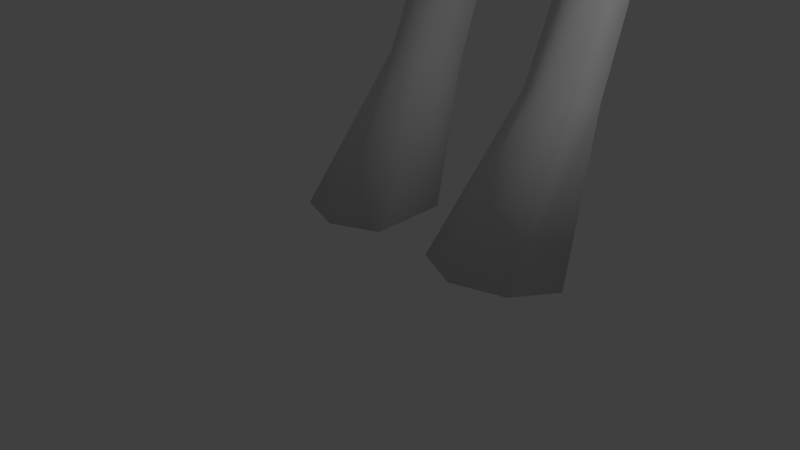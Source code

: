 # Source: monster3.blend  (saved by Blender 2.70.0; exported with 4.5.12 LTS)
import bpy
from mathutils import Matrix  # noqa: F401  (used for matrix-valued properties, if any)

bpy.ops.wm.read_factory_settings(use_empty=True)
scene = bpy.context.scene
scene.name = 'Scene'

# ---- collections
col_collection_1 = bpy.data.collections.new('Collection 1'); scene.collection.children.link(col_collection_1)

# ---- materials (node trees are filled in below, after node groups)
mat_material = bpy.data.materials.new('Material')
mat_material.alpha_threshold = 0.0
mat_material.use_transparent_shadow = False
mat_material.roughness = 0.5
mat_material.line_color = (0.0, 0.0, 0.0, 1.0)

# ---- material node trees

# ---- world
world_world = bpy.data.worlds.new('World'); scene.world = world_world
world_world.color = (0.05088, 0.05088, 0.05088)
world_world.use_sun_shadow = False
world_world.sun_shadow_jitter_overblur = 0.0
world_world.cycles.sampling_method = 'MANUAL'
world_world.cycles.sample_map_resolution = 256

# ---- cameras
cam_camera = bpy.data.cameras.new('Camera')
cam_camera.clip_end = 100.0
cam_camera.lens = 35.0
cam_camera.sensor_width = 32.0
cam_camera.sensor_height = 18.0
cam_camera.ortho_scale = 7.314
cam_camera.dof.focus_distance = 0.0
cam_camera.dof.aperture_fstop = 128.0

# ---- lights
light_lamp = bpy.data.lights.new('Lamp', 'POINT')
light_lamp.transmission_factor = 0.0
light_lamp.cutoff_distance = 30.0
light_lamp.energy = 100.0
light_lamp.shadow_buffer_clip_start = 1.001
light_lamp.shadow_soft_size = 0.1
light_lamp.shadow_maximum_resolution = 0.006
light_lamp.use_absolute_resolution = True
light_lamp.cycles.use_multiple_importance_sampling = False

# ---- meshes
me_cube = bpy.data.meshes.new('Cube')
me_cube.from_pydata([(0.0, -1.747, 20.54), (0.0, -1.704, 20.83), (0.0, -1.474, 21.15), (0.0, -1.215, 21.28), (0.1904, -1.46, 20.44), (0.523, -1.286, 20.55), (0.466, -1.237, 20.83), (0.0, -0.95, 21.3), (0.0, -0.5203, 21.57), (0.5274, 0.07789, 21.56), (1.244, 0.4686, 21.1), (1.33, 0.2312, 20.68), (1.316, -0.1726, 20.41), (0.3016, -1.531, 20.17), (0.5145, -1.344, 20.22), (0.7316, -0.9938, 20.27), (0.926, -0.3928, 20.39), (0.0, -1.557, 20.22), (0.0, -1.558, 20.44), (0.2977, -1.355, 20.86), (0.2111, -1.084, 21.07), (0.0, 0.2437, 21.89), (0.7067, 0.2922, 21.67), (1.431, 0.7853, 20.94), (1.088, -0.4984, 19.84), (0.6378, -0.9817, 19.72), (0.3413, -1.376, 19.76), (0.0, -1.48, 19.75), (0.9537, -0.1018, 21.08), (0.6074, -0.2735, 21.21), (0.4602, -0.4592, 21.05), (0.8505, -0.2296, 20.95), (0.7702, -0.7426, 20.18), (0.5694, -1.226, 20.14), (0.0, -1.466, 20.11), (0.0, -1.485, 19.52), (1.529, 0.5833, 20.52), (1.542, 0.4563, 20.28), (1.729, 0.242, 19.78), (1.308, -0.2433, 19.4), (1.112, -0.4777, 19.03), (0.6106, -0.9654, 19.37), (0.1162, -1.44, 21.14), (0.1785, -1.659, 20.83), (0.5464, -1.271, 19.76), (0.3331, -1.394, 20.12), (1.072, -0.3277, 20.37), (0.7814, -0.5707, 19.85), (0.8843, -0.2475, 20.8), (0.3553, -0.7011, 21.01), (0.4987, -0.2869, 21.34), (0.5546, -1.355, 20.58), (0.2639, -1.594, 20.51), (0.193, -1.722, 20.55), (0.2784, -1.568, 20.79), (0.5404, -1.328, 20.82), (0.5352, -1.417, 20.4), (0.7706, -1.017, 20.56), (0.799, -0.7803, 20.72), (0.4656, -1.039, 20.85), (0.6498, -0.3509, 20.96), (0.6333, -0.5051, 20.83), (1.092, 0.07309, 21.06), (1.163, 0.3572, 21.22), (0.8922, 0.05451, 21.31), (0.8824, 0.2496, 21.49), (0.8297, -0.1549, 21.19), (1.208, 0.268, 20.86), (1.448, 0.5375, 20.79), (1.134, -0.1119, 20.58), (0.5998, -1.138, 20.65), (0.0, 1.157, 22.0), (0.0, 2.074, 20.97), (0.0, 1.663, 21.39), (0.0, 2.164, 20.57), (0.0, -0.8598, 18.87), (0.5953, -0.1967, 21.59), (0.8753, 0.4385, 21.43), (1.446, 0.6486, 21.67), (1.975, 0.9644, 21.53), (1.453, 1.003, 21.53), (0.8721, 0.6287, 21.42), (1.601, 0.8789, 21.12), (1.044, 0.6833, 21.19), (1.451, 0.9671, 21.52), (0.8933, 0.6221, 21.39), (0.9894, 0.4308, 21.25), (0.549, 0.573, 21.67), (0.8714, 1.448, 21.12), (0.6032, 1.278, 21.47), (0.7735, 1.641, 20.68), (1.23, 1.243, 20.49), (1.212, 1.459, 20.01), (0.8213, -0.4978, 20.21), (0.7169, -0.7723, 20.12), (0.4105, -1.258, 20.32), (0.9415, 1.704, 19.42), (1.11, 1.225, 19.04), (1.498, 1.143, 19.67), (1.377, 0.1341, 19.5), (1.139, 0.4549, 18.98), (0.4822, -0.6942, 18.8), (0.5314, -0.1581, 18.67), (0.9256, 0.08651, 18.92), (0.0, -0.5254, 18.48), (0.5752, -0.4475, 21.43), (0.8505, -0.2134, 21.41), (0.8437, -0.05467, 21.54), (0.7581, -0.3031, 21.79), (0.7541, -0.4379, 21.75), (0.9142, -0.3457, 21.72), (0.9042, -0.2505, 21.76), (0.0, -0.72, 20.43), (0.0, 0.08299, 20.5), (0.0, 0.09355, 20.42), (0.0, -0.08512, 20.18), (0.0, -0.717, 20.01), (0.7169, -0.7482, 20.38), (0.5572, -1.011, 20.36), (0.5572, -1.012, 20.1), (0.4105, -1.257, 20.06), (0.4307, -1.406, 20.26), (0.4307, -1.406, 20.0), (0.5992, -1.23, 20.01), (0.5773, -1.151, 20.3), (0.737, -0.9152, 20.32), (0.737, -0.9217, 20.06), (0.8415, -0.6471, 20.15), (0.8433, -0.5982, 20.4), (0.2068, -1.512, 20.25), (0.2068, -1.518, 20.0), (0.0, -1.54, 20.25), (0.0, -1.54, 19.99), (0.4307, -1.406, 20.26), (0.4307, -1.406, 20.0), (0.5992, -1.23, 20.01), (0.5773, -1.151, 20.3), (0.737, -0.9152, 20.32), (0.737, -0.9217, 20.06), (0.8415, -0.6471, 20.15), (0.8433, -0.5982, 20.4), (0.2068, -1.512, 20.25), (0.2068, -1.518, 20.0), (0.0, -1.54, 20.25), (0.0, -1.54, 19.99), (0.8232, -0.4383, 20.46), (0.1866, -1.369, 20.31), (0.1866, -1.369, 20.06), (0.0, -1.387, 20.31), (0.0, -1.391, 20.05), (0.4105, -1.258, 20.32), (0.4105, -1.257, 20.06), (0.5572, -1.012, 20.1), (0.5572, -1.011, 20.36), (0.7169, -0.7482, 20.38), (0.7169, -0.7723, 20.12), (0.8213, -0.4978, 20.21), (0.8232, -0.4383, 20.46), (0.1866, -1.369, 20.31), (0.1866, -1.369, 20.06), (0.0, -1.387, 20.31), (0.0, -1.391, 20.05), (1.342, 1.481, 12.41), (1.854, 0.5569, 16.04), (2.943, 1.834, 17.5), (2.353, 0.8572, 16.69), (1.774, 1.741, 14.68), (6.777, 1.886, 16.33), (5.655, 1.888, 16.6), (4.855, 1.723, 16.76), (4.476, 1.084, 15.57), (2.566, 1.144, 15.7), (1.151, 0.1606, 14.88), (1.179, -0.07897, 15.65), (4.501, 1.042, 16.4), (0.0, -0.2414, 14.31), (3.36, 1.123, 16.42), (1.454, 3.049, 9.812), (0.0, 1.298, 9.05), (0.8858, 0.6824, 10.53), (1.233, 0.7481, 11.8), (0.8402, 0.7468, 12.32), (8.086, 1.678, 16.56), (9.027, 1.678, 16.52), (10.29, 1.603, 16.32), (10.3, 1.687, 15.46), (9.116, 1.663, 15.28), (8.294, 1.801, 15.26), (6.855, 1.964, 15.45), (5.722, 2.013, 15.28), (4.534, 1.79, 15.15), (2.395, 1.735, 15.41), (3.936, 1.685, 16.93), (2.21, 1.694, 17.59), (1.771, 0.7711, 16.85), (1.279, 0.2835, 16.39), (0.6803, 0.1764, 16.24), (5.565, 1.135, 15.68), (5.528, 1.064, 16.24), (6.791, 1.499, 16.08), (6.842, 1.499, 15.79), (6.456, 1.886, 16.35), (6.589, 1.983, 15.45), (6.47, 1.499, 16.1), (6.498, 1.499, 15.78), (8.013, 1.146, 16.25), (8.075, 1.045, 15.72), (9.036, 1.144, 16.18), (9.096, 1.115, 15.76), (10.25, 1.334, 16.07), (10.26, 1.334, 15.75), (0.0, 0.4239, 12.35), (0.0, -0.3751, 15.55), (0.0, -0.08006, 16.05), (2.704, 2.804, 15.6), (2.265, 2.609, 14.67), (1.711, 2.193, 12.63), (0.0, 0.4599, 11.65), (1.918, 1.295, 12.01), (4.984, 2.927, 15.5), (2.28, 2.205, 12.07), (1.863, 1.174, 10.74), (1.85, 1.47, 17.74), (1.261, 0.8925, 17.3), (0.9248, 0.5916, 16.94), (0.5276, 0.3898, 16.92), (0.0, 0.0333, 16.6), (1.51, 1.347, 18.52), (1.488, 0.7899, 18.16), (1.171, 0.4188, 18.0), (0.7307, 0.04226, 17.76), (0.0, -0.3362, 17.17), (0.0, 2.956, 19.76), (1.102, 2.282, 18.64), (2.317, 2.726, 17.52), (1.389, 3.473, 17.93), (0.0, 3.807, 18.61), (1.658, 2.389, 18.04), (0.9782, 2.899, 18.55), (3.057, 2.897, 17.24), (2.509, 3.345, 16.42), (5.71, 2.659, 15.68), (5.769, 2.645, 16.21), (4.044, 2.712, 16.75), (1.894, 3.941, 16.54), (4.934, 2.677, 16.38), (1.905, 3.144, 14.69), (0.8662, 4.22, 16.92), (0.0, 4.323, 17.12), (1.24, 3.836, 15.0), (0.4525, 4.18, 14.83), (0.0, 4.237, 14.84), (1.372, 3.0, 12.38), (0.8027, 3.381, 12.39), (0.25, 3.495, 12.38), (0.0, 3.513, 12.44), (6.452, 2.217, 16.09), (6.507, 2.241, 15.74), (6.791, 2.136, 16.09), (6.826, 2.19, 15.69), (8.142, 2.131, 16.11), (8.225, 2.133, 15.68), (10.26, 2.277, 15.62), (10.24, 2.206, 16.05), (9.085, 1.955, 15.58), (8.956, 2.01, 16.14), (1.723, 3.023, 11.8), (0.8454, 3.423, 11.66), (0.2277, 3.465, 11.72), (0.0, 3.474, 11.73), (0.0, 0.3911, 10.65), (2.186, 2.319, 10.76), (0.3586, 3.452, 9.47), (1.969, 2.326, 10.14), (1.698, 1.303, 10.1), (1.085, 0.9119, 9.842), (0.1476, 1.616, 9.169), (0.9562, 3.505, 9.373), (0.2084, 2.801, 9.232), (0.0, 2.931, 9.262), (0.0, 3.494, 9.526), (1.593, 3.33, 10.68), (1.065, 3.864, 10.7), (0.3002, 3.75, 10.82), (0.0, 3.776, 10.82), (0.0, 0.07275, 13.76), (0.9453, 0.4374, 13.95), (1.335, 1.616, 13.85), (0.0, 0.8727, 9.464), (0.3521, 1.099, 9.464), (2.167, 1.832, 8.722), (1.838, 1.118, 9.031), (1.146, 0.8393, 9.057), (0.1924, 1.271, 8.808), (0.2398, 2.649, 8.342), (1.031, 3.128, 8.384), (1.666, 2.887, 8.443), (2.021, 1.308, 8.181), (1.731, 0.8235, 8.341), (1.169, 0.6226, 8.394), (0.3698, 0.8948, 8.29), (0.2468, 1.945, 7.913), (1.043, 2.413, 7.761), (1.524, 2.186, 7.826), (1.729, 1.023, 7.188), (1.551, 0.7099, 7.292), (1.204, 0.5736, 7.328), (0.7418, 0.7431, 7.258), (0.7617, 1.394, 7.03), (1.125, 1.685, 6.935), (1.424, 1.544, 6.976), (1.798, 1.01, 6.572), (1.59, 0.7144, 6.518), (1.186, 0.5898, 6.487), (0.6942, 0.7564, 6.506), (0.6371, 1.377, 6.609), (1.095, 1.651, 6.661), (1.442, 1.521, 6.632), (1.964, 1.426, 5.968), (1.694, 1.109, 5.75), (1.167, 0.9803, 5.649), (0.5896, 1.165, 5.757), (0.5536, 1.834, 6.203), (1.048, 2.126, 6.407), (1.501, 1.99, 6.305), (1.7, 2.848, 4.628), (1.53, 2.674, 4.46), (1.198, 2.605, 4.384), (0.8913, 2.708, 4.471), (0.9103, 3.077, 4.816), (1.123, 3.237, 4.973), (1.408, 3.164, 4.895), (1.7, 3.006, 4.331), (1.53, 2.734, 4.232), (1.198, 2.644, 4.213), (0.8913, 2.772, 4.238), (0.9103, 3.591, 4.669), (1.123, 3.829, 4.77), (1.408, 3.71, 4.695), (1.793, 2.114, 1.938), (1.587, 1.822, 2.005), (1.187, 1.696, 2.026), (0.8169, 1.855, 1.978), (0.8398, 2.462, 1.829), (1.097, 2.733, 1.768), (1.441, 2.602, 1.793), (2.257, 0.9852, -0.02485), (1.875, 0.4272, -0.02485), (1.132, 0.1892, -0.02485), (0.4439, 0.4983, -0.02485), (0.4865, 1.664, -0.02486), (0.9638, 2.181, -0.02486), (1.603, 1.933, -0.02486), (1.699, 2.413, 13.85), (1.331, 3.076, 13.86), (1.003, 3.621, 14.02), (0.3569, 3.857, 14.05), (0.0, 3.895, 14.08), (0.6219, -0.1877, 21.12), (0.7539, -0.1431, 21.11), (0.64, -0.2217, 21.03), (0.7437, -0.1729, 21.03), (0.8731, -0.132, 21.07), (0.5204, -0.2775, 21.06), (11.25, 1.54, 16.98), (11.26, 1.624, 14.83), (11.21, 1.379, 16.34), (11.22, 1.379, 15.55), (11.22, 2.213, 15.52), (11.21, 2.143, 16.15), (13.02, 1.423, 17.33), (13.04, 1.506, 14.61), (12.32, 1.449, 16.52), (12.33, 1.449, 15.52), (13.85, 2.096, 15.11), (13.84, 2.025, 16.48), (10.76, 1.189, 17.09), (10.75, 0.8164, 16.76), (11.32, 1.483, 16.89), (11.24, 1.219, 16.53), (11.4, 0.532, 17.62), (11.39, 0.1595, 17.28), (11.96, 0.8258, 17.41), (11.88, 0.5617, 17.06)], [], [(3, 42, 20, 7), (1, 43, 42, 2), (6, 19, 54, 55), (53, 43, 1, 0), (6, 55, 51, 5), (21, 8, 9, 22), (67, 68, 23, 10), (12, 37, 36, 11), (24, 38, 37, 12), (25, 41, 39, 24), (38, 24, 39, 99), (26, 41, 25), (26, 27, 35, 41), (26, 45, 34, 27), (26, 44, 33, 45), (33, 44, 25, 32), (26, 25, 44), (32, 47, 46, 16), (25, 47, 32), (25, 24, 47), (24, 12, 46, 47), (7, 50, 9, 8), (50, 7, 20, 49), (19, 20, 42, 43), (53, 0, 18, 52), (52, 18, 4), (13, 4, 18, 17), (52, 4, 5, 51), (51, 55, 54, 52), (52, 54, 43, 53), (43, 54, 19), (60, 61, 48, 31), (29, 50, 49, 30), (11, 36, 68, 67), (14, 56, 13), (13, 56, 5, 4), (15, 57, 56, 14), (2, 42, 3), (30, 49, 61, 60), (10, 63, 62, 67), (64, 65, 107, 106), (29, 66, 64, 50), (28, 62, 64, 66), (62, 28, 31, 48), (62, 63, 65, 64), (46, 69, 48, 16), (67, 69, 12, 11), (19, 59, 49, 20), (49, 59, 58, 61), (16, 48, 61, 58), (62, 48, 69, 67), (69, 46, 12), (16, 58, 57, 15), (5, 56, 57, 70), (57, 58, 59, 70), (6, 59, 19), (6, 5, 70, 59), (80, 79, 82), (79, 80, 78), (77, 78, 80, 81), (81, 80, 82, 83), (79, 78, 84), (82, 79, 84), (83, 82, 84, 85), (77, 85, 84, 78), (83, 85, 77, 86), (63, 86, 77, 65), (63, 10, 83, 86), (77, 81, 87, 22), (22, 9, 65, 77), (22, 87, 71, 21), (81, 89, 71, 87), (83, 88, 89, 81), (72, 73, 89, 88), (89, 73, 71), (88, 90, 74, 72), (36, 91, 23, 68), (23, 88, 83, 10), (90, 88, 23, 91), (36, 37, 92, 91), (40, 39, 41), (41, 35, 75), (40, 102, 103, 39), (40, 41, 101, 102), (75, 104, 101, 41), (90, 91, 92, 74), (38, 98, 92, 37), (96, 74, 92, 98), (98, 38, 99, 100), (97, 96, 98, 100), (110, 111, 108, 109), (219, 190, 191, 214), (194, 193, 222, 223), (50, 64, 106, 105), (9, 50, 105, 76), (65, 9, 76, 107), (105, 106, 110, 109), (76, 105, 109, 108), (107, 76, 108, 111), (106, 107, 111, 110), (34, 45, 33, 116), (33, 32, 115, 116), (113, 114, 16), (32, 16, 114, 115), (16, 15, 112, 113), (15, 14, 17, 112), (14, 13, 17), (117, 94, 93, 145), (94, 117, 118, 119), (126, 125, 124, 123), (125, 126, 127, 128), (123, 124, 121, 122), (122, 121, 129, 130), (130, 129, 131, 132), (138, 137, 136, 135), (137, 138, 139, 140), (135, 136, 133, 134), (134, 133, 141, 142), (142, 141, 143, 144), (119, 118, 95, 120), (120, 95, 146, 147), (147, 146, 148, 149), (155, 154, 153, 152), (154, 155, 156, 157), (152, 153, 150, 151), (151, 150, 158, 159), (159, 158, 160, 161), (202, 204, 197, 189), (204, 200, 199, 203), (201, 168, 198, 203), (188, 200, 204, 202), (197, 204, 203, 198), (167, 201, 203, 199), (175, 172, 173, 212), (212, 173, 196, 213), (173, 163, 195, 196), (163, 165, 194, 195), (165, 164, 193, 194), (164, 165, 176, 192), (176, 174, 169, 192), (165, 163, 171, 176), (174, 176, 171, 170), (168, 169, 174, 198), (174, 170, 197, 198), (171, 191, 190, 170), (189, 197, 170, 190), (166, 191, 171, 172), (172, 171, 163, 173), (287, 286, 181, 162), (285, 211, 181, 286), (187, 206, 200, 188), (200, 206, 205, 199), (182, 167, 199, 205), (183, 182, 205, 207), (207, 205, 206, 208), (186, 208, 206, 187), (185, 210, 208, 186), (209, 207, 208, 210), (184, 183, 207, 209), (262, 263, 369, 368), (287, 353, 215, 166), (166, 215, 214, 191), (101, 104, 102), (39, 103, 100, 99), (224, 195, 194, 223), (225, 196, 195, 224), (213, 196, 225, 226), (223, 222, 227, 228), (224, 223, 228, 229), (225, 224, 229, 230), (226, 225, 230, 231), (230, 229, 103, 102), (229, 228, 100, 103), (231, 230, 102, 104), (228, 227, 97, 100), (97, 227, 233, 96), (96, 233, 232, 74), (222, 193, 234, 237), (222, 237, 233, 227), (235, 238, 237, 234), (236, 232, 238, 235), (232, 233, 237, 238), (192, 243, 239, 164), (169, 245, 243, 192), (169, 168, 242, 245), (240, 244, 234, 239), (214, 243, 245, 219), (240, 239, 243, 214), (164, 239, 234, 193), (241, 219, 245, 242), (235, 234, 244, 247), (236, 235, 247, 248), (215, 246, 240, 214), (244, 240, 246, 249), (247, 244, 249, 250), (248, 247, 250, 251), (353, 354, 246, 215), (355, 354, 252, 253), (356, 355, 253, 254), (357, 356, 254, 255), (241, 242, 256, 257), (257, 256, 258, 259), (259, 258, 260, 261), (260, 265, 264, 261), (183, 265, 260, 182), (182, 260, 258, 167), (201, 256, 242, 168), (167, 258, 256, 201), (186, 187, 261, 264), (202, 257, 259, 188), (219, 241, 189, 190), (187, 188, 259, 261), (189, 241, 257, 202), (184, 263, 265, 183), (185, 186, 264, 262), (263, 262, 264, 265), (180, 181, 211, 217), (180, 218, 162, 181), (218, 220, 216, 162), (220, 266, 252, 216), (253, 252, 266, 267), (254, 253, 267, 268), (255, 254, 268, 269), (249, 246, 354, 355), (250, 249, 355, 356), (283, 282, 277, 272), (273, 177, 281, 271), (221, 274, 273, 271), (179, 275, 274, 221), (288, 289, 179, 270), (179, 180, 217, 270), (179, 221, 218, 180), (221, 271, 220, 218), (266, 220, 271, 281), (267, 266, 281, 282), (268, 267, 282, 283), (269, 268, 283, 284), (275, 179, 289, 276), (276, 289, 288, 178), (178, 279, 278, 276), (279, 272, 277, 278), (280, 272, 279), (175, 285, 286, 172), (216, 252, 354, 353), (177, 273, 290, 296), (275, 276, 293, 292), (276, 278, 294, 293), (274, 275, 292, 291), (273, 274, 291, 290), (296, 290, 297, 303), (295, 296, 303, 302), (294, 295, 302, 301), (293, 294, 301, 300), (292, 293, 300, 299), (291, 292, 299, 298), (290, 291, 298, 297), (303, 297, 304, 310), (302, 303, 310, 309), (301, 302, 309, 308), (300, 301, 308, 307), (299, 300, 307, 306), (298, 299, 306, 305), (297, 298, 305, 304), (310, 304, 311, 317), (309, 310, 317, 316), (308, 309, 316, 315), (307, 308, 315, 314), (306, 307, 314, 313), (305, 306, 313, 312), (304, 305, 312, 311), (317, 311, 318, 324), (316, 317, 324, 323), (315, 316, 323, 322), (314, 315, 322, 321), (313, 314, 321, 320), (312, 313, 320, 319), (311, 312, 319, 318), (324, 318, 325, 331), (323, 324, 331, 330), (322, 323, 330, 329), (321, 322, 329, 328), (320, 321, 328, 327), (319, 320, 327, 326), (318, 319, 326, 325), (331, 325, 332, 338), (330, 331, 338, 337), (329, 330, 337, 336), (328, 329, 336, 335), (327, 328, 335, 334), (326, 327, 334, 333), (325, 326, 333, 332), (338, 332, 339, 345), (337, 338, 345, 344), (336, 337, 344, 343), (335, 336, 343, 342), (334, 335, 342, 341), (333, 334, 341, 340), (332, 333, 340, 339), (345, 339, 346, 352), (344, 345, 352, 351), (343, 344, 351, 350), (342, 343, 350, 349), (341, 342, 349, 348), (340, 341, 348, 347), (339, 340, 347, 346), (166, 172, 286, 287), (278, 277, 295, 294), (277, 177, 296, 295), (346, 347, 348, 352), (348, 349, 351, 352), (350, 351, 349), (162, 216, 353, 287), (282, 281, 177, 277), (284, 283, 272, 280), (251, 250, 356, 357), (28, 66, 359, 362), (66, 29, 358, 359), (30, 363, 358, 29), (30, 60, 360, 363), (31, 361, 360, 60), (28, 362, 361, 31), (359, 358, 360, 361), (362, 359, 361), (363, 360, 358), (263, 184, 364, 369), (185, 262, 368, 365), (210, 185, 365, 367), (209, 366, 379, 377), (209, 210, 367, 366), (368, 369, 375, 374), (369, 364, 370, 375), (365, 368, 374, 371), (367, 365, 371, 373), (364, 366, 372, 370), (366, 367, 373, 372), (377, 379, 383, 381), (364, 184, 376, 378), (366, 364, 378, 379), (184, 209, 377, 376), (380, 381, 383, 382), (378, 376, 380, 382), (379, 378, 382, 383), (376, 377, 381, 380), (372, 375, 370), (372, 373, 374, 375), (373, 371, 374)])
me_cube.polygons.foreach_set('use_smooth', [True] * 346)
_uv = me_cube.uv_layers.new(name='UVMap')
_uv.uv.foreach_set('vector', [0.5483, 0.7749, 0.5375, 0.7533, 0.568, 0.7545, 0.5699, 0.7834, 0.511, 0.7289, 0.5263, 0.7254, 0.5375, 0.7533, 0.5288, 0.7589, 0.5659, 0.7217, 0.5521, 0.7306, 0.5366, 0.721, 0.5598, 0.7168, 0.5219, 0.7053, 0.5263, 0.7254, 0.511, 0.7289, 0.5075, 0.7036, 0.5659, 0.7217, 0.5598, 0.7168, 0.5579, 0.7032, 0.5644, 0.6969, 0.6538, 0.8562, 0.6006, 0.812, 0.6671, 0.8039, 0.6917, 0.8073, 0.7089, 0.7314, 0.7381, 0.725, 0.7548, 0.742, 0.7234, 0.7524, 0.6845, 0.686, 0.7393, 0.6821, 0.7461, 0.7033, 0.7119, 0.7137, 0.6497, 0.6413, 0.7358, 0.6393, 0.7393, 0.6821, 0.6845, 0.686, 0.5966, 0.6316, 0.5972, 0.6034, 0.6666, 0.6026, 0.6497, 0.6413, 0.7358, 0.6393, 0.6497, 0.6413, 0.6666, 0.6026, 0.7061, 0.6071, 0.556, 0.6324, 0.5972, 0.6034, 0.5966, 0.6316, 0.556, 0.6324, 0.5268, 0.6261, 0.5303, 0.6073, 0.5972, 0.6034, 0.556, 0.6324, 0.5486, 0.6548, 0.5209, 0.6553, 0.5268, 0.6261, 0.556, 0.6324, 0.5721, 0.6391, 0.5733, 0.6595, 0.5486, 0.6548, 0.5733, 0.6595, 0.5721, 0.6391, 0.5966, 0.6316, 0.6161, 0.6738, 0.556, 0.6324, 0.5966, 0.6316, 0.5721, 0.6391, 0.6161, 0.6738, 0.6283, 0.6498, 0.661, 0.6873, 0.6483, 0.6923, 0.5966, 0.6316, 0.6283, 0.6498, 0.6161, 0.6738, 0.5966, 0.6316, 0.6497, 0.6413, 0.6283, 0.6498, 0.6497, 0.6413, 0.6845, 0.686, 0.661, 0.6873, 0.6283, 0.6498, 0.5699, 0.7834, 0.6399, 0.7806, 0.6671, 0.8039, 0.6006, 0.812, 0.6399, 0.7806, 0.5699, 0.7834, 0.568, 0.7545, 0.603, 0.7535, 0.5521, 0.7306, 0.568, 0.7545, 0.5375, 0.7533, 0.5263, 0.7254, 0.5219, 0.7053, 0.5075, 0.7036, 0.514, 0.6863, 0.531, 0.6996, 0.531, 0.6996, 0.514, 0.6863, 0.5319, 0.6873, 0.5394, 0.6626, 0.5319, 0.6873, 0.514, 0.6863, 0.5144, 0.668, 0.531, 0.6996, 0.5319, 0.6873, 0.5644, 0.6969, 0.5579, 0.7032, 0.5579, 0.7032, 0.5598, 0.7168, 0.5366, 0.721, 0.531, 0.6996, 0.531, 0.6996, 0.5366, 0.721, 0.5263, 0.7254, 0.5219, 0.7053, 0.5263, 0.7254, 0.5366, 0.721, 0.5521, 0.7306, 0.6399, 0.7439, 0.6279, 0.7324, 0.6578, 0.7274, 0.6581, 0.7398, 0.6452, 0.7679, 0.6399, 0.7806, 0.603, 0.7535, 0.625, 0.7566, 0.7119, 0.7137, 0.7461, 0.7033, 0.7381, 0.725, 0.7089, 0.7314, 0.5631, 0.6666, 0.5591, 0.6817, 0.5394, 0.6626, 0.5394, 0.6626, 0.5591, 0.6817, 0.5644, 0.6969, 0.5319, 0.6873, 0.5985, 0.673, 0.5946, 0.6977, 0.5591, 0.6817, 0.5631, 0.6666, 0.5288, 0.7589, 0.5375, 0.7533, 0.5483, 0.7749, 0.625, 0.7566, 0.603, 0.7535, 0.6279, 0.7324, 0.6399, 0.7439, 0.7234, 0.7524, 0.7115, 0.7606, 0.69, 0.7464, 0.7089, 0.7314, 0.7947, 0.8952, 0.814, 0.8839, 0.8104, 0.9101, 0.7975, 0.9161, 0.6452, 0.7679, 0.664, 0.7607, 0.6813, 0.7709, 0.6399, 0.7806, 0.6724, 0.7497, 0.69, 0.7464, 0.6813, 0.7709, 0.664, 0.7607, 0.69, 0.7464, 0.6724, 0.7497, 0.6581, 0.7398, 0.6578, 0.7274, 0.69, 0.7464, 0.7115, 0.7606, 0.6954, 0.7867, 0.6813, 0.7709, 0.661, 0.6873, 0.679, 0.7055, 0.6578, 0.7274, 0.6483, 0.6923, 0.7089, 0.7314, 0.679, 0.7055, 0.6845, 0.686, 0.7119, 0.7137, 0.5521, 0.7306, 0.581, 0.728, 0.603, 0.7535, 0.568, 0.7545, 0.603, 0.7535, 0.581, 0.728, 0.6111, 0.7113, 0.6279, 0.7324, 0.6483, 0.6923, 0.6578, 0.7274, 0.6279, 0.7324, 0.6111, 0.7113, 0.69, 0.7464, 0.6578, 0.7274, 0.679, 0.7055, 0.7089, 0.7314, 0.679, 0.7055, 0.661, 0.6873, 0.6845, 0.686, 0.6483, 0.6923, 0.6111, 0.7113, 0.5946, 0.6977, 0.5985, 0.673, 0.5644, 0.6969, 0.5591, 0.6817, 0.5946, 0.6977, 0.579, 0.7061, 0.5946, 0.6977, 0.6111, 0.7113, 0.581, 0.728, 0.579, 0.7061, 0.5659, 0.7217, 0.581, 0.728, 0.5521, 0.7306, 0.5659, 0.7217, 0.5644, 0.6969, 0.579, 0.7061, 0.581, 0.728, 0.6062, 0.9237, 0.632, 0.9435, 0.5925, 0.9495, 0.632, 0.9435, 0.6062, 0.9237, 0.6181, 0.9038, 0.5816, 0.8736, 0.6181, 0.9038, 0.6062, 0.9237, 0.5661, 0.8863, 0.5661, 0.8863, 0.6062, 0.9237, 0.5925, 0.9495, 0.5667, 0.9141, 0.7425, 0.9662, 0.692, 0.9591, 0.7129, 0.9415, 0.7366, 0.9204, 0.7425, 0.9662, 0.7129, 0.9415, 0.6919, 0.9054, 0.7366, 0.9204, 0.7129, 0.9415, 0.6782, 0.9177, 0.6642, 0.9183, 0.6782, 0.9177, 0.7129, 0.9415, 0.692, 0.9591, 0.6919, 0.9054, 0.6782, 0.9177, 0.6642, 0.9183, 0.671, 0.9025, 0.7115, 0.7606, 0.7154, 0.7719, 0.7114, 0.7893, 0.6954, 0.7867, 0.7115, 0.7606, 0.7234, 0.7524, 0.7249, 0.7723, 0.7154, 0.7719, 0.7059, 0.8107, 0.731, 0.8037, 0.7279, 0.8353, 0.6917, 0.8073, 0.6917, 0.8073, 0.6671, 0.8039, 0.6954, 0.7867, 0.7114, 0.7893, 0.6917, 0.8073, 0.7279, 0.8353, 0.7874, 0.8742, 0.6538, 0.8562, 0.731, 0.8037, 0.7823, 0.8103, 0.7874, 0.8742, 0.7279, 0.8353, 0.7413, 0.7866, 0.7915, 0.7736, 0.7823, 0.8103, 0.731, 0.8037, 0.8733, 0.8028, 0.8355, 0.8337, 0.7823, 0.8103, 0.7915, 0.7736, 0.7823, 0.8103, 0.8355, 0.8337, 0.7874, 0.8742, 0.7915, 0.7736, 0.8293, 0.7509, 0.9065, 0.7765, 0.8733, 0.8028, 0.7461, 0.7033, 0.7893, 0.7167, 0.7548, 0.742, 0.7381, 0.725, 0.7548, 0.742, 0.7915, 0.7736, 0.7413, 0.7866, 0.7234, 0.7524, 0.8293, 0.7509, 0.7915, 0.7736, 0.7548, 0.742, 0.7893, 0.7167, 0.7461, 0.7033, 0.7393, 0.6821, 0.8434, 0.6913, 0.7893, 0.7167, 0.6356, 0.5737, 0.6666, 0.6026, 0.5972, 0.6034, 0.5972, 0.6034, 0.5303, 0.6073, 0.5679, 0.543, 0.6356, 0.5737, 0.6257, 0.529, 0.6721, 0.5499, 0.6666, 0.6026, 0.6356, 0.5737, 0.5972, 0.6034, 0.6033, 0.5505, 0.6257, 0.529, 0.5679, 0.543, 0.5904, 0.5145, 0.6033, 0.5505, 0.5972, 0.6034, 0.8293, 0.7509, 0.7893, 0.7167, 0.8434, 0.6913, 0.9065, 0.7765, 0.7358, 0.6393, 0.8099, 0.651, 0.8434, 0.6913, 0.7393, 0.6821, 0.916, 0.6442, 0.9065, 0.7765, 0.8434, 0.6913, 0.8099, 0.651, 0.8099, 0.651, 0.7358, 0.6393, 0.7061, 0.6071, 0.7658, 0.5717, 0.8237, 0.586, 0.916, 0.6442, 0.8099, 0.651, 0.7658, 0.5717, 0.8046, 0.9314, 0.814, 0.9346, 0.8017, 0.9371, 0.7988, 0.9337, 0.1628, 0.3665, 0.1852, 0.3968, 0.1409, 0.4504, 0.1203, 0.4204, 0.7579, 0.4419, 0.8053, 0.4752, 0.7969, 0.4887, 0.7502, 0.4723, 0.7753, 0.9312, 0.7947, 0.8952, 0.7975, 0.9161, 0.7896, 0.9321, 0.7821, 0.9676, 0.7753, 0.9312, 0.7896, 0.9321, 0.7919, 0.9478, 0.8112, 0.9855, 0.7821, 0.9676, 0.7919, 0.9478, 0.8101, 0.959, 0.7896, 0.9321, 0.7975, 0.9161, 0.8046, 0.9314, 0.7988, 0.9337, 0.7919, 0.9478, 0.7896, 0.9321, 0.7988, 0.9337, 0.8017, 0.9371, 0.8101, 0.959, 0.7919, 0.9478, 0.8017, 0.9371, 0.814, 0.9346, 0.7975, 0.9161, 0.8104, 0.9101, 0.814, 0.9346, 0.8046, 0.9314, 0.5378, 0.1329, 0.5674, 0.1402, 0.579, 0.1517, 0.5378, 0.1749, 0.579, 0.1517, 0.5861, 0.1804, 0.5377, 0.2115, 0.5378, 0.1749, 0.5375, 0.2349, 0.5376, 0.2305, 0.5965, 0.2336, 0.5861, 0.1804, 0.5965, 0.2336, 0.5376, 0.2305, 0.5377, 0.2115, 0.5965, 0.2336, 0.5826, 0.2874, 0.5378, 0.276, 0.5375, 0.2349, 0.5826, 0.2874, 0.573, 0.3087, 0.5378, 0.3234, 0.5378, 0.276, 0.573, 0.3087, 0.5542, 0.3242, 0.5378, 0.3234, 0.5625, 0.4044, 0.5566, 0.3665, 0.6009, 0.3757, 0.6119, 0.4133, 0.5566, 0.3665, 0.5625, 0.4044, 0.5166, 0.4041, 0.5137, 0.3661, 0.5595, 0.4321, 0.5643, 0.4699, 0.5218, 0.4707, 0.5087, 0.4279, 0.5643, 0.4699, 0.5595, 0.4321, 0.6041, 0.4397, 0.6149, 0.477, 0.5087, 0.4279, 0.5218, 0.4707, 0.4778, 0.4699, 0.4728, 0.4321, 0.4728, 0.4321, 0.4778, 0.4699, 0.4412, 0.474, 0.4358, 0.4362, 0.4358, 0.4362, 0.4412, 0.474, 0.4105, 0.4778, 0.4051, 0.44, 0.5594, 0.4321, 0.5642, 0.47, 0.5217, 0.4708, 0.5086, 0.4279, 0.5642, 0.47, 0.5594, 0.4321, 0.6041, 0.4398, 0.6149, 0.4771, 0.5086, 0.4279, 0.5217, 0.4708, 0.4778, 0.47, 0.4727, 0.4322, 0.4727, 0.4322, 0.4778, 0.47, 0.4412, 0.4741, 0.4357, 0.4363, 0.4357, 0.4363, 0.4412, 0.4741, 0.4104, 0.4779, 0.4051, 0.4401, 0.5137, 0.3661, 0.5166, 0.4041, 0.4737, 0.4019, 0.471, 0.3638, 0.471, 0.3638, 0.4737, 0.4019, 0.4366, 0.4038, 0.4338, 0.3657, 0.4338, 0.3657, 0.4366, 0.4038, 0.4088, 0.4054, 0.406, 0.3673, 0.5568, 0.3665, 0.5627, 0.4044, 0.5169, 0.4041, 0.5139, 0.3661, 0.5627, 0.4044, 0.5568, 0.3665, 0.6012, 0.3757, 0.6121, 0.4133, 0.5139, 0.3661, 0.5169, 0.4041, 0.4739, 0.4019, 0.4712, 0.3638, 0.4712, 0.3638, 0.4739, 0.4019, 0.4368, 0.4038, 0.434, 0.3658, 0.434, 0.3658, 0.4368, 0.4038, 0.409, 0.4054, 0.4062, 0.3673, 0.1598, 0.2438, 0.1659, 0.2658, 0.1304, 0.2761, 0.1314, 0.2468, 0.1659, 0.2658, 0.1794, 0.2597, 0.1836, 0.2719, 0.1707, 0.279, 0.1787, 0.2983, 0.1493, 0.3143, 0.1333, 0.2923, 0.1707, 0.279, 0.1679, 0.2399, 0.1794, 0.2597, 0.1659, 0.2658, 0.1598, 0.2438, 0.1304, 0.2761, 0.1659, 0.2658, 0.1707, 0.279, 0.1333, 0.2923, 0.1923, 0.2917, 0.1787, 0.2983, 0.1707, 0.279, 0.1836, 0.2719, 0.6495, 0.3225, 0.7123, 0.3528, 0.7092, 0.3915, 0.6479, 0.3912, 0.6479, 0.3912, 0.7092, 0.3915, 0.6951, 0.4268, 0.6563, 0.4221, 0.7092, 0.3915, 0.7505, 0.4056, 0.7248, 0.4252, 0.6951, 0.4268, 0.7505, 0.4056, 0.7769, 0.4276, 0.7579, 0.4419, 0.7248, 0.4252, 0.7769, 0.4276, 0.8153, 0.4477, 0.8053, 0.4752, 0.7579, 0.4419, 0.8153, 0.4477, 0.7769, 0.4276, 0.793, 0.394, 0.8076, 0.3961, 0.07329, 0.3156, 0.1065, 0.305, 0.1246, 0.3227, 0.09747, 0.3343, 0.7769, 0.4276, 0.7505, 0.4056, 0.7801, 0.3802, 0.793, 0.394, 0.1065, 0.305, 0.07329, 0.3156, 0.04353, 0.2996, 0.09914, 0.282, 0.1493, 0.3143, 0.1246, 0.3227, 0.1065, 0.305, 0.1333, 0.2923, 0.1065, 0.305, 0.09914, 0.282, 0.1304, 0.2761, 0.1333, 0.2923, 0.04353, 0.2996, 0.03247, 0.2814, 0.09497, 0.2572, 0.09914, 0.282, 0.1314, 0.2468, 0.1304, 0.2761, 0.09914, 0.282, 0.09497, 0.2572, 0.7944, 0.3339, 0.7966, 0.3629, 0.7801, 0.3802, 0.7123, 0.3528, 0.7123, 0.3528, 0.7801, 0.3802, 0.7505, 0.4056, 0.7092, 0.3915, 0.7804, 0.2888, 0.7126, 0.3012, 0.7166, 0.2051, 0.7676, 0.2082, 0.6573, 0.2892, 0.6649, 0.2092, 0.7166, 0.2051, 0.7126, 0.3012, 0.2096, 0.2044, 0.2215, 0.233, 0.1794, 0.2597, 0.1679, 0.2399, 0.1794, 0.2597, 0.2215, 0.233, 0.2282, 0.2483, 0.1836, 0.2719, 0.2389, 0.2649, 0.1923, 0.2917, 0.1836, 0.2719, 0.2282, 0.2483, 0.2682, 0.2496, 0.2389, 0.2649, 0.2282, 0.2483, 0.2569, 0.2296, 0.2569, 0.2296, 0.2282, 0.2483, 0.2215, 0.233, 0.2509, 0.2156, 0.2373, 0.1922, 0.2509, 0.2156, 0.2215, 0.233, 0.2096, 0.2044, 0.2776, 0.1674, 0.2943, 0.1817, 0.2509, 0.2156, 0.2373, 0.1922, 0.3102, 0.1932, 0.2569, 0.2296, 0.2509, 0.2156, 0.2943, 0.1817, 0.3242, 0.2112, 0.2682, 0.2496, 0.2569, 0.2296, 0.3102, 0.1932, 0.3364, 0.2669, 0.3314, 0.249, 0.3736, 0.2423, 0.3746, 0.268, 0.7804, 0.2888, 0.8313, 0.2898, 0.8381, 0.3425, 0.7944, 0.3339, 0.7944, 0.3339, 0.8381, 0.3425, 0.8341, 0.3737, 0.7966, 0.3629, 0.6033, 0.5505, 0.5904, 0.5145, 0.6257, 0.529, 0.6666, 0.6026, 0.6721, 0.5499, 0.7658, 0.5717, 0.7061, 0.6071, 0.723, 0.4601, 0.7248, 0.4252, 0.7579, 0.4419, 0.7502, 0.4723, 0.6997, 0.4618, 0.6951, 0.4268, 0.7248, 0.4252, 0.723, 0.4601, 0.6563, 0.4221, 0.6951, 0.4268, 0.6997, 0.4618, 0.6636, 0.4505, 0.7502, 0.4723, 0.7969, 0.4887, 0.7987, 0.5268, 0.774, 0.5192, 0.723, 0.4601, 0.7502, 0.4723, 0.774, 0.5192, 0.7438, 0.5156, 0.6997, 0.4618, 0.723, 0.4601, 0.7438, 0.5156, 0.6998, 0.5016, 0.6636, 0.4505, 0.6997, 0.4618, 0.6998, 0.5016, 0.6542, 0.4792, 0.6998, 0.5016, 0.7438, 0.5156, 0.6721, 0.5499, 0.6257, 0.529, 0.7438, 0.5156, 0.774, 0.5192, 0.7658, 0.5717, 0.6721, 0.5499, 0.6542, 0.4792, 0.6998, 0.5016, 0.6257, 0.529, 0.5904, 0.5145, 0.774, 0.5192, 0.7987, 0.5268, 0.8237, 0.586, 0.7658, 0.5717, 0.8237, 0.586, 0.7987, 0.5268, 0.8416, 0.5374, 0.916, 0.6442, 0.916, 0.6442, 0.8416, 0.5374, 0.9313, 0.5897, 0.9065, 0.7765, 0.7969, 0.4887, 0.8053, 0.4752, 0.8607, 0.4642, 0.8425, 0.4923, 0.7969, 0.4887, 0.8425, 0.4923, 0.8416, 0.5374, 0.7987, 0.5268, 0.8895, 0.4768, 0.8814, 0.5274, 0.8425, 0.4923, 0.8607, 0.4642, 0.9437, 0.5278, 0.9313, 0.5897, 0.8814, 0.5274, 0.8895, 0.4768, 0.9313, 0.5897, 0.8416, 0.5374, 0.8425, 0.4923, 0.8814, 0.5274, 0.8076, 0.3961, 0.8203, 0.3915, 0.8429, 0.4391, 0.8153, 0.4477, 0.1246, 0.3227, 0.1435, 0.3485, 0.1161, 0.3622, 0.09747, 0.3343, 0.1246, 0.3227, 0.1493, 0.3143, 0.1656, 0.3352, 0.1435, 0.3485, 0.8686, 0.4131, 0.8893, 0.415, 0.8607, 0.4642, 0.8429, 0.4391, 0.1203, 0.4204, 0.1161, 0.3622, 0.1435, 0.3485, 0.1628, 0.3665, 0.8686, 0.4131, 0.8429, 0.4391, 0.8203, 0.3915, 0.8341, 0.3737, 0.8153, 0.4477, 0.8429, 0.4391, 0.8607, 0.4642, 0.8053, 0.4752, 0.1757, 0.3479, 0.1628, 0.3665, 0.1435, 0.3485, 0.1656, 0.3352, 0.8895, 0.4768, 0.8607, 0.4642, 0.8893, 0.415, 0.9308, 0.4335, 0.9437, 0.5278, 0.8895, 0.4768, 0.9308, 0.4335, 0.9705, 0.4502, 0.8381, 0.3425, 0.8656, 0.3384, 0.8686, 0.4131, 0.8341, 0.3737, 0.8893, 0.415, 0.8686, 0.4131, 0.8656, 0.3384, 0.9092, 0.3487, 0.9308, 0.4335, 0.8893, 0.415, 0.9092, 0.3487, 0.9495, 0.3388, 0.9705, 0.4502, 0.9308, 0.4335, 0.9495, 0.3388, 0.972, 0.3378, 0.8313, 0.2898, 0.875, 0.2885, 0.8656, 0.3384, 0.8381, 0.3425, 0.9096, 0.2965, 0.875, 0.2885, 0.8701, 0.2009, 0.9103, 0.2028, 0.9465, 0.296, 0.9096, 0.2965, 0.9103, 0.2028, 0.9425, 0.202, 0.9656, 0.2953, 0.9465, 0.296, 0.9425, 0.202, 0.9563, 0.2045, 0.1757, 0.3479, 0.1656, 0.3352, 0.1884, 0.3142, 0.1988, 0.3246, 0.1988, 0.3246, 0.1884, 0.3142, 0.1999, 0.3049, 0.2103, 0.3184, 0.2103, 0.3184, 0.1999, 0.3049, 0.2485, 0.2836, 0.2575, 0.2962, 0.2485, 0.2836, 0.2762, 0.2678, 0.2907, 0.2875, 0.2575, 0.2962, 0.2682, 0.2496, 0.2762, 0.2678, 0.2485, 0.2836, 0.2389, 0.2649, 0.2389, 0.2649, 0.2485, 0.2836, 0.1999, 0.3049, 0.1923, 0.2917, 0.1787, 0.2983, 0.1884, 0.3142, 0.1656, 0.3352, 0.1493, 0.3143, 0.1923, 0.2917, 0.1999, 0.3049, 0.1884, 0.3142, 0.1787, 0.2983, 0.297, 0.303, 0.268, 0.3122, 0.2575, 0.2962, 0.2907, 0.2875, 0.2112, 0.3327, 0.1988, 0.3246, 0.2103, 0.3184, 0.2184, 0.3276, 0.1628, 0.3665, 0.1757, 0.3479, 0.1971, 0.359, 0.1852, 0.3968, 0.268, 0.3122, 0.2184, 0.3276, 0.2103, 0.3184, 0.2575, 0.2962, 0.1971, 0.359, 0.1757, 0.3479, 0.1988, 0.3246, 0.2112, 0.3327, 0.3242, 0.2112, 0.3314, 0.249, 0.2762, 0.2678, 0.2682, 0.2496, 0.3401, 0.2894, 0.297, 0.303, 0.2907, 0.2875, 0.3364, 0.2669, 0.3314, 0.249, 0.3364, 0.2669, 0.2907, 0.2875, 0.2762, 0.2678, 0.7315, 0.1725, 0.7166, 0.2051, 0.6649, 0.2092, 0.6627, 0.1714, 0.7315, 0.1725, 0.7743, 0.1733, 0.7676, 0.2082, 0.7166, 0.2051, 0.7743, 0.1733, 0.8148, 0.1722, 0.8164, 0.2152, 0.7676, 0.2082, 0.8148, 0.1722, 0.8602, 0.1656, 0.8701, 0.2009, 0.8164, 0.2152, 0.9103, 0.2028, 0.8701, 0.2009, 0.8602, 0.1656, 0.9106, 0.1614, 0.9425, 0.202, 0.9103, 0.2028, 0.9106, 0.1614, 0.944, 0.1654, 0.9563, 0.2045, 0.9425, 0.202, 0.944, 0.1654, 0.9562, 0.1665, 0.9092, 0.3487, 0.8656, 0.3384, 0.875, 0.2885, 0.9096, 0.2965, 0.9495, 0.3388, 0.9092, 0.3487, 0.9096, 0.2965, 0.9465, 0.296, 0.9437, 0.1151, 0.9073, 0.1077, 0.9042, 0.04123, 0.9379, 0.04278, 0.818, 0.08351, 0.8655, 0.06357, 0.8735, 0.1104, 0.818, 0.117, 0.763, 0.1176, 0.7623, 0.08436, 0.818, 0.08351, 0.818, 0.117, 0.7086, 0.1076, 0.7236, 0.0706, 0.7623, 0.08436, 0.763, 0.1176, 0.6629, 0.04588, 0.6857, 0.0407, 0.7086, 0.1076, 0.658, 0.1164, 0.7086, 0.1076, 0.7315, 0.1725, 0.6627, 0.1714, 0.658, 0.1164, 0.7086, 0.1076, 0.763, 0.1176, 0.7743, 0.1733, 0.7315, 0.1725, 0.763, 0.1176, 0.818, 0.117, 0.8148, 0.1722, 0.7743, 0.1733, 0.8602, 0.1656, 0.8148, 0.1722, 0.818, 0.117, 0.8735, 0.1104, 0.9106, 0.1614, 0.8602, 0.1656, 0.8735, 0.1104, 0.9073, 0.1077, 0.944, 0.1654, 0.9106, 0.1614, 0.9073, 0.1077, 0.9437, 0.1151, 0.9562, 0.1665, 0.944, 0.1654, 0.9437, 0.1151, 0.9595, 0.1153, 0.7236, 0.0706, 0.7086, 0.1076, 0.6857, 0.0407, 0.6841, 0.005339, 0.6841, 0.005339, 0.6857, 0.0407, 0.6629, 0.04588, 0.6666, 0.01418, 0.2396, 0.9452, 0.1747, 0.9621, 0.1769, 0.9522, 0.2249, 0.942, 0.1747, 0.9621, 0.149, 0.9603, 0.1367, 0.9424, 0.1769, 0.9522, 0.1536, 0.9736, 0.149, 0.9603, 0.1747, 0.9621, 0.6495, 0.3225, 0.6573, 0.2892, 0.7126, 0.3012, 0.7123, 0.3528, 0.8164, 0.2152, 0.8701, 0.2009, 0.875, 0.2885, 0.8313, 0.2898, 0.3779, 0.9614, 0.343, 0.9736, 0.3272, 0.9211, 0.366, 0.9114, 0.2721, 0.9626, 0.2249, 0.942, 0.2332, 0.9259, 0.2713, 0.9324, 0.2249, 0.942, 0.1769, 0.9522, 0.1848, 0.9175, 0.2332, 0.9259, 0.3013, 0.9711, 0.2721, 0.9626, 0.2713, 0.9324, 0.2992, 0.9299, 0.343, 0.9736, 0.3013, 0.9711, 0.2992, 0.9299, 0.3272, 0.9211, 0.366, 0.9114, 0.3272, 0.9211, 0.3108, 0.9005, 0.3463, 0.8842, 0.3888, 0.9024, 0.366, 0.9114, 0.3463, 0.8842, 0.3649, 0.8738, 0.1848, 0.9175, 0.1537, 0.9089, 0.1771, 0.8818, 0.2063, 0.8991, 0.2332, 0.9259, 0.1848, 0.9175, 0.2063, 0.8991, 0.2429, 0.9064, 0.2713, 0.9324, 0.2332, 0.9259, 0.2429, 0.9064, 0.2705, 0.9067, 0.2992, 0.9299, 0.2713, 0.9324, 0.2705, 0.9067, 0.2907, 0.9049, 0.3272, 0.9211, 0.2992, 0.9299, 0.2907, 0.9049, 0.3108, 0.9005, 0.3463, 0.8842, 0.3108, 0.9005, 0.2967, 0.8616, 0.321, 0.8487, 0.3649, 0.8738, 0.3463, 0.8842, 0.321, 0.8487, 0.3335, 0.8431, 0.2063, 0.8991, 0.1771, 0.8818, 0.2055, 0.8476, 0.2238, 0.8557, 0.2429, 0.9064, 0.2063, 0.8991, 0.2238, 0.8557, 0.2506, 0.8674, 0.2705, 0.9067, 0.2429, 0.9064, 0.2506, 0.8674, 0.2694, 0.869, 0.2907, 0.9049, 0.2705, 0.9067, 0.2694, 0.869, 0.283, 0.8668, 0.3108, 0.9005, 0.2907, 0.9049, 0.283, 0.8668, 0.2967, 0.8616, 0.321, 0.8487, 0.2967, 0.8616, 0.2917, 0.838, 0.3164, 0.8346, 0.3335, 0.8431, 0.321, 0.8487, 0.3164, 0.8346, 0.3314, 0.8328, 0.2238, 0.8557, 0.2055, 0.8476, 0.2089, 0.8377, 0.2297, 0.8382, 0.2506, 0.8674, 0.2238, 0.8557, 0.2297, 0.8382, 0.2514, 0.8409, 0.2694, 0.869, 0.2506, 0.8674, 0.2514, 0.8409, 0.267, 0.8415, 0.283, 0.8668, 0.2694, 0.869, 0.267, 0.8415, 0.2799, 0.8401, 0.2967, 0.8616, 0.283, 0.8668, 0.2799, 0.8401, 0.2917, 0.838, 0.3164, 0.8346, 0.2917, 0.838, 0.2939, 0.8137, 0.3195, 0.8118, 0.3314, 0.8328, 0.3164, 0.8346, 0.3195, 0.8118, 0.338, 0.8126, 0.2297, 0.8382, 0.2089, 0.8377, 0.2032, 0.8178, 0.2247, 0.8169, 0.2514, 0.8409, 0.2297, 0.8382, 0.2247, 0.8169, 0.2476, 0.8165, 0.267, 0.8415, 0.2514, 0.8409, 0.2476, 0.8165, 0.2645, 0.8158, 0.2799, 0.8401, 0.267, 0.8415, 0.2645, 0.8158, 0.28, 0.8146, 0.2917, 0.838, 0.2799, 0.8401, 0.28, 0.8146, 0.2939, 0.8137, 0.3195, 0.8118, 0.2939, 0.8137, 0.2969, 0.7271, 0.3227, 0.7363, 0.338, 0.8126, 0.3195, 0.8118, 0.3227, 0.7363, 0.3352, 0.7408, 0.2247, 0.8169, 0.2032, 0.8178, 0.2009, 0.7483, 0.2133, 0.7416, 0.2476, 0.8165, 0.2247, 0.8169, 0.2133, 0.7416, 0.239, 0.7233, 0.2645, 0.8158, 0.2476, 0.8165, 0.239, 0.7233, 0.2593, 0.7179, 0.28, 0.8146, 0.2645, 0.8158, 0.2593, 0.7179, 0.2804, 0.7208, 0.2939, 0.8137, 0.28, 0.8146, 0.2804, 0.7208, 0.2969, 0.7271, 0.3227, 0.7363, 0.2969, 0.7271, 0.3005, 0.7094, 0.3375, 0.7191, 0.3352, 0.7408, 0.3227, 0.7363, 0.3375, 0.7191, 0.3497, 0.7225, 0.2133, 0.7416, 0.2009, 0.7483, 0.1804, 0.7377, 0.1928, 0.7317, 0.239, 0.7233, 0.2133, 0.7416, 0.1928, 0.7317, 0.2369, 0.7082, 0.2593, 0.7179, 0.239, 0.7233, 0.2369, 0.7082, 0.2585, 0.7063, 0.2804, 0.7208, 0.2593, 0.7179, 0.2585, 0.7063, 0.2814, 0.7055, 0.2969, 0.7271, 0.2804, 0.7208, 0.2814, 0.7055, 0.3005, 0.7094, 0.3375, 0.7191, 0.3005, 0.7094, 0.2895, 0.5624, 0.3214, 0.5685, 0.3497, 0.7225, 0.3375, 0.7191, 0.3214, 0.5685, 0.341, 0.5716, 0.1928, 0.7317, 0.1804, 0.7377, 0.1784, 0.5789, 0.1976, 0.5725, 0.2369, 0.7082, 0.1928, 0.7317, 0.1976, 0.5725, 0.2276, 0.562, 0.2585, 0.7063, 0.2369, 0.7082, 0.2276, 0.562, 0.2487, 0.5593, 0.2814, 0.7055, 0.2585, 0.7063, 0.2487, 0.5593, 0.2706, 0.5598, 0.3005, 0.7094, 0.2814, 0.7055, 0.2706, 0.5598, 0.2895, 0.5624, 0.3214, 0.5685, 0.2895, 0.5624, 0.299, 0.4465, 0.3404, 0.4742, 0.341, 0.5716, 0.3214, 0.5685, 0.3404, 0.4742, 0.3704, 0.4859, 0.1976, 0.5725, 0.1784, 0.5789, 0.1438, 0.496, 0.1688, 0.4759, 0.2276, 0.562, 0.1976, 0.5725, 0.1688, 0.4759, 0.2047, 0.4417, 0.2487, 0.5593, 0.2276, 0.562, 0.2047, 0.4417, 0.2366, 0.4317, 0.2706, 0.5598, 0.2487, 0.5593, 0.2366, 0.4317, 0.2709, 0.4347, 0.2895, 0.5624, 0.2706, 0.5598, 0.2709, 0.4347, 0.299, 0.4465, 0.7944, 0.3339, 0.7123, 0.3528, 0.7126, 0.3012, 0.7804, 0.2888, 0.1769, 0.9522, 0.1367, 0.9424, 0.1537, 0.9089, 0.1848, 0.9175, 0.4043, 0.9413, 0.3779, 0.9614, 0.366, 0.9114, 0.3888, 0.9024, 0.3498, 0.4242, 0.3144, 0.4159, 0.2881, 0.3833, 0.3846, 0.373, 0.2881, 0.3833, 0.2902, 0.3428, 0.3846, 0.3361, 0.3846, 0.373, 0.3494, 0.3223, 0.3846, 0.3361, 0.2902, 0.3428, 0.7676, 0.2082, 0.8164, 0.2152, 0.8313, 0.2898, 0.7804, 0.2888, 0.9073, 0.1077, 0.8735, 0.1104, 0.8655, 0.06357, 0.9042, 0.04123, 0.9595, 0.1153, 0.9437, 0.1151, 0.9379, 0.04278, 0.9567, 0.04531, 0.972, 0.3378, 0.9495, 0.3388, 0.9465, 0.296, 0.9656, 0.2953, 0.6724, 0.7497, 0.664, 0.7607, 0.6573, 0.7558, 0.6654, 0.7506, 0.664, 0.7607, 0.6452, 0.7679, 0.6485, 0.759, 0.6573, 0.7558, 0.625, 0.7566, 0.6395, 0.7566, 0.6485, 0.759, 0.6452, 0.7679, 0.625, 0.7566, 0.6399, 0.7439, 0.6468, 0.7525, 0.6395, 0.7566, 0.6581, 0.7398, 0.6544, 0.7501, 0.6468, 0.7525, 0.6399, 0.7439, 0.6724, 0.7497, 0.6654, 0.7506, 0.6544, 0.7501, 0.6581, 0.7398, 0.6573, 0.7558, 0.6485, 0.759, 0.6468, 0.7525, 0.6544, 0.7501, 0.6654, 0.7506, 0.6573, 0.7558, 0.6544, 0.7501, 0.6395, 0.7566, 0.6468, 0.7525, 0.6485, 0.759, 0.3314, 0.249, 0.3242, 0.2112, 0.3823, 0.205, 0.3736, 0.2423, 0.3401, 0.2894, 0.3364, 0.2669, 0.3746, 0.268, 0.3794, 0.3023, 0.2943, 0.1817, 0.2776, 0.1674, 0.2713, 0.1269, 0.3003, 0.134, 0.3102, 0.1932, 0.3371, 0.1375, 0.3494, 0.1401, 0.3613, 0.1684, 0.3102, 0.1932, 0.2943, 0.1817, 0.3003, 0.134, 0.3371, 0.1375, 0.3746, 0.268, 0.3736, 0.2423, 0.4727, 0.2343, 0.4727, 0.2822, 0.3736, 0.2423, 0.3823, 0.205, 0.4458, 0.1973, 0.4727, 0.2343, 0.3794, 0.3023, 0.3746, 0.268, 0.4727, 0.2822, 0.4435, 0.3097, 0.3003, 0.134, 0.2713, 0.1269, 0.2652, 0.06709, 0.2981, 0.09039, 0.3591, 0.1191, 0.3371, 0.1375, 0.3331, 0.08675, 0.3563, 0.05759, 0.3371, 0.1375, 0.3003, 0.134, 0.2981, 0.09039, 0.3331, 0.08675, 0.3613, 0.1684, 0.3494, 0.1401, 0.3921, 0.1384, 0.3979, 0.1584, 0.3823, 0.205, 0.3242, 0.2112, 0.3708, 0.1868, 0.3869, 0.2039, 0.3371, 0.1375, 0.3591, 0.1191, 0.3601, 0.1235, 0.3494, 0.1401, 0.3242, 0.2112, 0.3102, 0.1932, 0.3613, 0.1684, 0.3708, 0.1868, 0.3973, 0.1724, 0.3979, 0.1584, 0.4176, 0.168, 0.4127, 0.1827, 0.3869, 0.2039, 0.3708, 0.1868, 0.3973, 0.1724, 0.4127, 0.1827, 0.3494, 0.1401, 0.3601, 0.1235, 0.3943, 0.124, 0.3921, 0.1384, 0.3708, 0.1868, 0.3613, 0.1684, 0.3979, 0.1584, 0.3973, 0.1724, 0.3331, 0.08675, 0.3237, 0.03247, 0.3563, 0.05759, 0.3331, 0.08675, 0.2981, 0.09039, 0.281, 0.03484, 0.3237, 0.03247, 0.2981, 0.09039, 0.2652, 0.06709, 0.281, 0.03484])
me_cube.materials.append(mat_material)
me_cube.use_remesh_preserve_volume = False
me_cube.use_remesh_preserve_attributes = False
me_cube.use_mirror_vertex_groups = False
me_cube.update()

# ---- objects
ob_cube = bpy.data.objects.new('Cube', me_cube)
ob_lamp = bpy.data.objects.new('Lamp', light_lamp)
ob_camera = bpy.data.objects.new('Camera', cam_camera)

# ---- transforms, parenting, visibility, modifiers, constraints
ob_cube.location = (0.0, 0.0, 0.0)
ob_cube.lock_rotations_4d = False
ob_cube.empty_display_type = 'ARROWS'
ob_cube.lineart.crease_threshold = 0.0
_vg = ob_cube.vertex_groups.new(name='UpperTeeth')
_vg = ob_cube.vertex_groups.new(name='LowerTeeth')
_vg = ob_cube.vertex_groups.new(name='MouthRoof')
_vg = ob_cube.vertex_groups.new(name='FloorOfMouth')
_m = ob_cube.modifiers.new('Mirror', 'MIRROR')
_m.use_clip = True
ob_lamp.location = (4.076, 1.005, 5.904)
ob_lamp.rotation_euler = (0.6503, 0.05522, 1.866)
ob_lamp.lock_rotations_4d = False
ob_lamp.empty_display_type = 'ARROWS'
ob_lamp.color = (0.0, 0.0, 0.0, 0.0)
ob_lamp.lineart.crease_threshold = 0.0
ob_camera.location = (7.481, -6.508, 5.344)
ob_camera.rotation_euler = (1.109, 0.01082, 0.8149)
ob_camera.lock_rotations_4d = False
ob_camera.empty_display_type = 'ARROWS'
ob_camera.color = (0.0, 0.0, 0.0, 0.0)
ob_camera.display_type = 'WIRE'
ob_camera.lineart.crease_threshold = 0.0

# ---- collection membership
col_collection_1.objects.link(ob_cube)
col_collection_1.objects.link(ob_lamp)
col_collection_1.objects.link(ob_camera)

# ---- scene / render settings (as saved in the file)
scene.camera = ob_camera
scene.frame_start = 1; scene.frame_end = 250; scene.frame_set(1)
scene.render.engine = 'BLENDER_EEVEE_NEXT'
scene.render.resolution_percentage = 50
scene.render.dither_intensity = 0.0
scene.cycles.use_denoising = False
scene.cycles.samples = 10
scene.cycles.sampling_pattern = 'TABULATED_SOBOL'
scene.cycles.light_sampling_threshold = 0.0
scene.cycles.use_adaptive_sampling = False
scene.cycles.use_light_tree = False
scene.cycles.blur_glossy = 0.0
scene.cycles.volume_bounces = 1
scene.cycles.pixel_filter_type = 'GAUSSIAN'
scene.cycles.sample_clamp_indirect = 0.0
scene.view_settings.view_transform = 'Standard'
bpy.context.view_layer.update()
